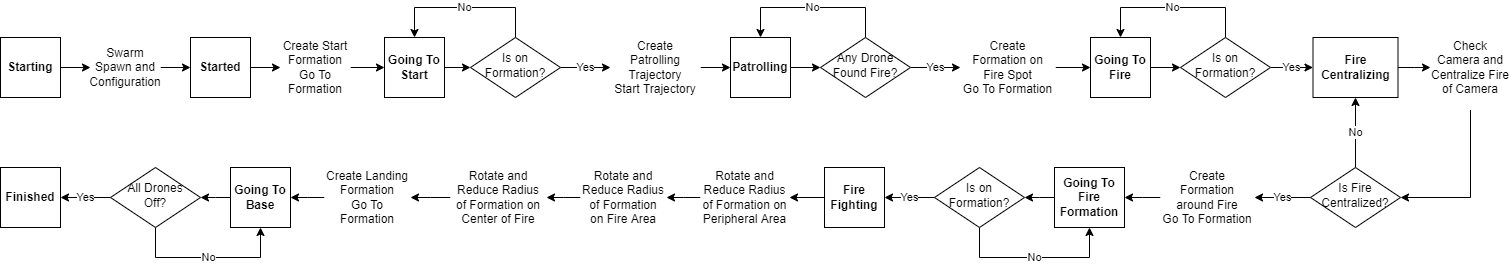

The diagram above was exported from draw.io. Its source (the exported page's mxGraphModel, read from the mxfile embedded in the PNG):
<mxGraphModel dx="1319" dy="804" grid="1" gridSize="10" guides="1" tooltips="1" connect="1" arrows="1" fold="1" page="1" pageScale="1" pageWidth="827" pageHeight="1169" math="0" shadow="0">
  <root>
    <mxCell id="0" />
    <mxCell id="1" parent="0" />
    <mxCell id="WiRz24WnzxpDfJep8Hr--4" value="" style="edgeStyle=orthogonalEdgeStyle;rounded=0;orthogonalLoop=1;jettySize=auto;html=1;" parent="1" source="WiRz24WnzxpDfJep8Hr--1" target="WiRz24WnzxpDfJep8Hr--3" edge="1">
      <mxGeometry relative="1" as="geometry" />
    </mxCell>
    <mxCell id="WiRz24WnzxpDfJep8Hr--1" value="Starting" style="rounded=0;whiteSpace=wrap;html=1;fontStyle=1" parent="1" vertex="1">
      <mxGeometry y="380" width="60" height="60" as="geometry" />
    </mxCell>
    <mxCell id="WiRz24WnzxpDfJep8Hr--7" value="" style="edgeStyle=orthogonalEdgeStyle;rounded=0;orthogonalLoop=1;jettySize=auto;html=1;" parent="1" source="WiRz24WnzxpDfJep8Hr--2" target="WiRz24WnzxpDfJep8Hr--6" edge="1">
      <mxGeometry relative="1" as="geometry" />
    </mxCell>
    <mxCell id="WiRz24WnzxpDfJep8Hr--2" value="Started" style="rounded=0;whiteSpace=wrap;html=1;fontStyle=1" parent="1" vertex="1">
      <mxGeometry x="190" y="380" width="60" height="60" as="geometry" />
    </mxCell>
    <mxCell id="WiRz24WnzxpDfJep8Hr--5" value="" style="edgeStyle=orthogonalEdgeStyle;rounded=0;orthogonalLoop=1;jettySize=auto;html=1;" parent="1" source="WiRz24WnzxpDfJep8Hr--3" target="WiRz24WnzxpDfJep8Hr--2" edge="1">
      <mxGeometry relative="1" as="geometry" />
    </mxCell>
    <mxCell id="WiRz24WnzxpDfJep8Hr--3" value="Swarm Spawn and Configuration" style="ellipse;whiteSpace=wrap;html=1;strokeColor=none;" parent="1" vertex="1">
      <mxGeometry x="90" y="390" width="70" height="40" as="geometry" />
    </mxCell>
    <mxCell id="WiRz24WnzxpDfJep8Hr--9" value="" style="edgeStyle=orthogonalEdgeStyle;rounded=0;orthogonalLoop=1;jettySize=auto;html=1;" parent="1" source="WiRz24WnzxpDfJep8Hr--6" target="WiRz24WnzxpDfJep8Hr--8" edge="1">
      <mxGeometry relative="1" as="geometry" />
    </mxCell>
    <mxCell id="WiRz24WnzxpDfJep8Hr--6" value="&lt;font style=&quot;font-size: 12px;&quot;&gt;Create Start Formation&lt;br&gt;Go To Formation&lt;/font&gt;" style="ellipse;whiteSpace=wrap;html=1;strokeColor=none;" parent="1" vertex="1">
      <mxGeometry x="280" y="390" width="70" height="40" as="geometry" />
    </mxCell>
    <mxCell id="WiRz24WnzxpDfJep8Hr--11" value="" style="edgeStyle=orthogonalEdgeStyle;rounded=0;orthogonalLoop=1;jettySize=auto;html=1;" parent="1" source="WiRz24WnzxpDfJep8Hr--8" target="WiRz24WnzxpDfJep8Hr--10" edge="1">
      <mxGeometry relative="1" as="geometry" />
    </mxCell>
    <mxCell id="WiRz24WnzxpDfJep8Hr--8" value="Going To&lt;br&gt;Start" style="rounded=0;whiteSpace=wrap;html=1;fontStyle=1" parent="1" vertex="1">
      <mxGeometry x="384" y="380" width="60" height="60" as="geometry" />
    </mxCell>
    <mxCell id="WiRz24WnzxpDfJep8Hr--12" value="No" style="edgeStyle=orthogonalEdgeStyle;rounded=0;orthogonalLoop=1;jettySize=auto;html=1;exitX=0.5;exitY=0;exitDx=0;exitDy=0;entryX=0.5;entryY=0;entryDx=0;entryDy=0;" parent="1" source="WiRz24WnzxpDfJep8Hr--10" target="WiRz24WnzxpDfJep8Hr--8" edge="1">
      <mxGeometry relative="1" as="geometry">
        <Array as="points">
          <mxPoint x="515" y="350" />
          <mxPoint x="414" y="350" />
        </Array>
      </mxGeometry>
    </mxCell>
    <mxCell id="WiRz24WnzxpDfJep8Hr--16" value="Yes" style="edgeStyle=orthogonalEdgeStyle;rounded=0;orthogonalLoop=1;jettySize=auto;html=1;" parent="1" source="WiRz24WnzxpDfJep8Hr--10" target="WiRz24WnzxpDfJep8Hr--15" edge="1">
      <mxGeometry relative="1" as="geometry" />
    </mxCell>
    <mxCell id="WiRz24WnzxpDfJep8Hr--10" value="Is on Formation?" style="rhombus;whiteSpace=wrap;html=1;spacingBottom=5;" parent="1" vertex="1">
      <mxGeometry x="470" y="380" width="90" height="60" as="geometry" />
    </mxCell>
    <mxCell id="WiRz24WnzxpDfJep8Hr--19" value="" style="edgeStyle=orthogonalEdgeStyle;rounded=0;orthogonalLoop=1;jettySize=auto;html=1;" parent="1" source="WiRz24WnzxpDfJep8Hr--13" target="WiRz24WnzxpDfJep8Hr--18" edge="1">
      <mxGeometry relative="1" as="geometry" />
    </mxCell>
    <mxCell id="WiRz24WnzxpDfJep8Hr--13" value="Patrolling" style="rounded=0;whiteSpace=wrap;html=1;fontStyle=1" parent="1" vertex="1">
      <mxGeometry x="730" y="380" width="60" height="60" as="geometry" />
    </mxCell>
    <mxCell id="WiRz24WnzxpDfJep8Hr--17" value="" style="edgeStyle=orthogonalEdgeStyle;rounded=0;orthogonalLoop=1;jettySize=auto;html=1;" parent="1" source="WiRz24WnzxpDfJep8Hr--15" target="WiRz24WnzxpDfJep8Hr--13" edge="1">
      <mxGeometry relative="1" as="geometry" />
    </mxCell>
    <mxCell id="WiRz24WnzxpDfJep8Hr--15" value="Create Patrolling Trajectory&lt;br&gt;Start Trajectory" style="ellipse;whiteSpace=wrap;html=1;spacingBottom=0;strokeColor=none;" parent="1" vertex="1">
      <mxGeometry x="610" y="390" width="90" height="40" as="geometry" />
    </mxCell>
    <mxCell id="WiRz24WnzxpDfJep8Hr--20" value="No" style="edgeStyle=orthogonalEdgeStyle;rounded=0;orthogonalLoop=1;jettySize=auto;html=1;exitX=0.5;exitY=0;exitDx=0;exitDy=0;entryX=0.5;entryY=0;entryDx=0;entryDy=0;" parent="1" source="WiRz24WnzxpDfJep8Hr--18" target="WiRz24WnzxpDfJep8Hr--13" edge="1">
      <mxGeometry relative="1" as="geometry">
        <Array as="points">
          <mxPoint x="865" y="350" />
          <mxPoint x="760" y="350" />
        </Array>
      </mxGeometry>
    </mxCell>
    <mxCell id="WiRz24WnzxpDfJep8Hr--22" value="Yes" style="edgeStyle=orthogonalEdgeStyle;curved=1;rounded=0;orthogonalLoop=1;jettySize=auto;html=1;" parent="1" source="WiRz24WnzxpDfJep8Hr--18" target="WiRz24WnzxpDfJep8Hr--21" edge="1">
      <mxGeometry relative="1" as="geometry" />
    </mxCell>
    <mxCell id="WiRz24WnzxpDfJep8Hr--18" value="Any Drone Found Fire?" style="rhombus;whiteSpace=wrap;html=1;spacingBottom=5;" parent="1" vertex="1">
      <mxGeometry x="820" y="380" width="90" height="60" as="geometry" />
    </mxCell>
    <mxCell id="WiRz24WnzxpDfJep8Hr--24" value="" style="edgeStyle=orthogonalEdgeStyle;curved=1;rounded=0;orthogonalLoop=1;jettySize=auto;html=1;" parent="1" source="WiRz24WnzxpDfJep8Hr--21" target="WiRz24WnzxpDfJep8Hr--23" edge="1">
      <mxGeometry relative="1" as="geometry" />
    </mxCell>
    <mxCell id="WiRz24WnzxpDfJep8Hr--21" value="Create Formation on Fire Spot&lt;br&gt;Go To Formation" style="ellipse;whiteSpace=wrap;html=1;spacingBottom=0;strokeColor=none;" parent="1" vertex="1">
      <mxGeometry x="960" y="390" width="95" height="40" as="geometry" />
    </mxCell>
    <mxCell id="WiRz24WnzxpDfJep8Hr--26" value="" style="edgeStyle=orthogonalEdgeStyle;curved=1;rounded=0;orthogonalLoop=1;jettySize=auto;html=1;" parent="1" source="WiRz24WnzxpDfJep8Hr--23" target="WiRz24WnzxpDfJep8Hr--25" edge="1">
      <mxGeometry relative="1" as="geometry" />
    </mxCell>
    <mxCell id="WiRz24WnzxpDfJep8Hr--23" value="Going To Fire" style="rounded=0;whiteSpace=wrap;html=1;fontStyle=1" parent="1" vertex="1">
      <mxGeometry x="1090" y="380" width="60" height="60" as="geometry" />
    </mxCell>
    <mxCell id="WiRz24WnzxpDfJep8Hr--27" value="No" style="rounded=0;orthogonalLoop=1;jettySize=auto;html=1;exitX=0.5;exitY=0;exitDx=0;exitDy=0;entryX=0.5;entryY=0;entryDx=0;entryDy=0;edgeStyle=elbowEdgeStyle;elbow=vertical;" parent="1" source="WiRz24WnzxpDfJep8Hr--25" target="WiRz24WnzxpDfJep8Hr--23" edge="1">
      <mxGeometry relative="1" as="geometry">
        <Array as="points">
          <mxPoint x="1170" y="350" />
        </Array>
      </mxGeometry>
    </mxCell>
    <mxCell id="WiRz24WnzxpDfJep8Hr--29" value="Yes" style="edgeStyle=elbowEdgeStyle;rounded=0;orthogonalLoop=1;jettySize=auto;elbow=vertical;html=1;" parent="1" source="WiRz24WnzxpDfJep8Hr--25" target="WiRz24WnzxpDfJep8Hr--28" edge="1">
      <mxGeometry relative="1" as="geometry" />
    </mxCell>
    <mxCell id="WiRz24WnzxpDfJep8Hr--25" value="Is on Formation?" style="rhombus;whiteSpace=wrap;html=1;spacingBottom=5;" parent="1" vertex="1">
      <mxGeometry x="1180" y="380" width="90" height="60" as="geometry" />
    </mxCell>
    <mxCell id="WiRz24WnzxpDfJep8Hr--57" value="" style="edgeStyle=elbowEdgeStyle;rounded=0;orthogonalLoop=1;jettySize=auto;elbow=vertical;html=1;" parent="1" source="WiRz24WnzxpDfJep8Hr--28" target="WiRz24WnzxpDfJep8Hr--30" edge="1">
      <mxGeometry relative="1" as="geometry" />
    </mxCell>
    <mxCell id="WiRz24WnzxpDfJep8Hr--28" value="Fire Centralizing" style="rounded=0;whiteSpace=wrap;html=1;fontStyle=1" parent="1" vertex="1">
      <mxGeometry x="1312.5" y="380" width="85" height="60" as="geometry" />
    </mxCell>
    <mxCell id="WiRz24WnzxpDfJep8Hr--59" style="edgeStyle=elbowEdgeStyle;rounded=0;orthogonalLoop=1;jettySize=auto;elbow=vertical;html=1;exitX=0.5;exitY=1;exitDx=0;exitDy=0;entryX=1;entryY=0.5;entryDx=0;entryDy=0;" parent="1" source="WiRz24WnzxpDfJep8Hr--30" target="WiRz24WnzxpDfJep8Hr--32" edge="1">
      <mxGeometry relative="1" as="geometry">
        <Array as="points">
          <mxPoint x="1400" y="540" />
          <mxPoint x="1410" y="525" />
        </Array>
      </mxGeometry>
    </mxCell>
    <mxCell id="WiRz24WnzxpDfJep8Hr--30" value="Check Camera and Centralize Fire of Camera" style="ellipse;whiteSpace=wrap;html=1;spacingBottom=0;strokeColor=none;" parent="1" vertex="1">
      <mxGeometry x="1430" y="367.5" width="80" height="85" as="geometry" />
    </mxCell>
    <mxCell id="WiRz24WnzxpDfJep8Hr--36" value="Yes" style="edgeStyle=elbowEdgeStyle;rounded=0;orthogonalLoop=1;jettySize=auto;elbow=vertical;html=1;" parent="1" source="WiRz24WnzxpDfJep8Hr--32" target="WiRz24WnzxpDfJep8Hr--35" edge="1">
      <mxGeometry relative="1" as="geometry" />
    </mxCell>
    <mxCell id="WiRz24WnzxpDfJep8Hr--60" value="No" style="edgeStyle=elbowEdgeStyle;rounded=0;orthogonalLoop=1;jettySize=auto;elbow=vertical;html=1;exitX=0.5;exitY=0;exitDx=0;exitDy=0;" parent="1" source="WiRz24WnzxpDfJep8Hr--32" target="WiRz24WnzxpDfJep8Hr--28" edge="1">
      <mxGeometry relative="1" as="geometry" />
    </mxCell>
    <mxCell id="WiRz24WnzxpDfJep8Hr--32" value="Is Fire Centralized?" style="rhombus;whiteSpace=wrap;html=1;spacingBottom=5;" parent="1" vertex="1">
      <mxGeometry x="1310" y="510" width="90" height="60" as="geometry" />
    </mxCell>
    <mxCell id="WiRz24WnzxpDfJep8Hr--38" value="" style="edgeStyle=elbowEdgeStyle;rounded=0;orthogonalLoop=1;jettySize=auto;elbow=vertical;html=1;" parent="1" source="WiRz24WnzxpDfJep8Hr--35" target="WiRz24WnzxpDfJep8Hr--37" edge="1">
      <mxGeometry relative="1" as="geometry" />
    </mxCell>
    <mxCell id="WiRz24WnzxpDfJep8Hr--35" value="Create Formation around Fire&lt;br&gt;Go To Formation" style="ellipse;whiteSpace=wrap;html=1;spacingBottom=0;strokeColor=none;" parent="1" vertex="1">
      <mxGeometry x="1160" y="520" width="94" height="40" as="geometry" />
    </mxCell>
    <mxCell id="WiRz24WnzxpDfJep8Hr--40" value="" style="edgeStyle=elbowEdgeStyle;rounded=0;orthogonalLoop=1;jettySize=auto;elbow=vertical;html=1;" parent="1" source="WiRz24WnzxpDfJep8Hr--37" target="WiRz24WnzxpDfJep8Hr--39" edge="1">
      <mxGeometry relative="1" as="geometry" />
    </mxCell>
    <mxCell id="WiRz24WnzxpDfJep8Hr--37" value="Going To Fire Formation" style="rounded=0;whiteSpace=wrap;html=1;fontStyle=1" parent="1" vertex="1">
      <mxGeometry x="1054" y="510" width="70" height="60" as="geometry" />
    </mxCell>
    <mxCell id="WiRz24WnzxpDfJep8Hr--41" value="No" style="edgeStyle=elbowEdgeStyle;rounded=0;orthogonalLoop=1;jettySize=auto;elbow=vertical;html=1;exitX=0.5;exitY=1;exitDx=0;exitDy=0;entryX=0.5;entryY=1;entryDx=0;entryDy=0;" parent="1" source="WiRz24WnzxpDfJep8Hr--39" target="WiRz24WnzxpDfJep8Hr--37" edge="1">
      <mxGeometry relative="1" as="geometry">
        <Array as="points">
          <mxPoint x="1034" y="600" />
        </Array>
      </mxGeometry>
    </mxCell>
    <mxCell id="WiRz24WnzxpDfJep8Hr--43" value="Yes" style="edgeStyle=elbowEdgeStyle;rounded=0;orthogonalLoop=1;jettySize=auto;elbow=vertical;html=1;" parent="1" source="WiRz24WnzxpDfJep8Hr--39" target="WiRz24WnzxpDfJep8Hr--42" edge="1">
      <mxGeometry relative="1" as="geometry" />
    </mxCell>
    <mxCell id="WiRz24WnzxpDfJep8Hr--39" value="Is on Formation?" style="rhombus;whiteSpace=wrap;html=1;spacingBottom=5;" parent="1" vertex="1">
      <mxGeometry x="934" y="510" width="90" height="60" as="geometry" />
    </mxCell>
    <mxCell id="WiRz24WnzxpDfJep8Hr--51" value="" style="edgeStyle=elbowEdgeStyle;rounded=0;orthogonalLoop=1;jettySize=auto;elbow=vertical;html=1;" parent="1" source="WiRz24WnzxpDfJep8Hr--42" target="WiRz24WnzxpDfJep8Hr--45" edge="1">
      <mxGeometry relative="1" as="geometry" />
    </mxCell>
    <mxCell id="WiRz24WnzxpDfJep8Hr--42" value="Fire Fighting" style="rounded=0;whiteSpace=wrap;html=1;fontStyle=1" parent="1" vertex="1">
      <mxGeometry x="824" y="510" width="60" height="60" as="geometry" />
    </mxCell>
    <mxCell id="WiRz24WnzxpDfJep8Hr--68" value="" style="edgeStyle=elbowEdgeStyle;rounded=0;orthogonalLoop=1;jettySize=auto;elbow=vertical;html=1;" parent="1" source="WiRz24WnzxpDfJep8Hr--45" target="WiRz24WnzxpDfJep8Hr--47" edge="1">
      <mxGeometry relative="1" as="geometry" />
    </mxCell>
    <mxCell id="WiRz24WnzxpDfJep8Hr--45" value="Rotate and Reduce Radius of Formation on Peripheral Area" style="ellipse;whiteSpace=wrap;html=1;spacingBottom=0;strokeColor=none;" parent="1" vertex="1">
      <mxGeometry x="700" y="520" width="89" height="40" as="geometry" />
    </mxCell>
    <mxCell id="WiRz24WnzxpDfJep8Hr--69" value="" style="edgeStyle=elbowEdgeStyle;rounded=0;orthogonalLoop=1;jettySize=auto;elbow=vertical;html=1;" parent="1" source="WiRz24WnzxpDfJep8Hr--47" target="WiRz24WnzxpDfJep8Hr--49" edge="1">
      <mxGeometry relative="1" as="geometry" />
    </mxCell>
    <mxCell id="WiRz24WnzxpDfJep8Hr--47" value="Rotate and Reduce Radius of Formation on Fire Area" style="ellipse;whiteSpace=wrap;html=1;spacingBottom=0;strokeColor=none;" parent="1" vertex="1">
      <mxGeometry x="580" y="520" width="86" height="40" as="geometry" />
    </mxCell>
    <mxCell id="WiRz24WnzxpDfJep8Hr--55" value="" style="edgeStyle=elbowEdgeStyle;rounded=0;orthogonalLoop=1;jettySize=auto;elbow=vertical;html=1;" parent="1" source="WiRz24WnzxpDfJep8Hr--49" target="WiRz24WnzxpDfJep8Hr--50" edge="1">
      <mxGeometry relative="1" as="geometry" />
    </mxCell>
    <mxCell id="WiRz24WnzxpDfJep8Hr--49" value="Rotate and Reduce Radius of Formation on Center of Fire" style="ellipse;whiteSpace=wrap;html=1;spacingBottom=0;strokeColor=none;" parent="1" vertex="1">
      <mxGeometry x="450" y="520" width="96" height="40" as="geometry" />
    </mxCell>
    <mxCell id="WiRz24WnzxpDfJep8Hr--62" value="" style="edgeStyle=elbowEdgeStyle;rounded=0;orthogonalLoop=1;jettySize=auto;elbow=vertical;html=1;" parent="1" source="WiRz24WnzxpDfJep8Hr--50" target="WiRz24WnzxpDfJep8Hr--61" edge="1">
      <mxGeometry relative="1" as="geometry" />
    </mxCell>
    <mxCell id="WiRz24WnzxpDfJep8Hr--50" value="Create Landing Formation&lt;br&gt;Go To Formation" style="ellipse;whiteSpace=wrap;html=1;spacingBottom=0;strokeColor=none;" parent="1" vertex="1">
      <mxGeometry x="324" y="520" width="86" height="40" as="geometry" />
    </mxCell>
    <mxCell id="WiRz24WnzxpDfJep8Hr--64" value="" style="edgeStyle=elbowEdgeStyle;rounded=0;orthogonalLoop=1;jettySize=auto;elbow=vertical;html=1;" parent="1" source="WiRz24WnzxpDfJep8Hr--61" target="WiRz24WnzxpDfJep8Hr--63" edge="1">
      <mxGeometry relative="1" as="geometry" />
    </mxCell>
    <mxCell id="WiRz24WnzxpDfJep8Hr--61" value="Going To Base" style="rounded=0;whiteSpace=wrap;html=1;fontStyle=1" parent="1" vertex="1">
      <mxGeometry x="230" y="510" width="60" height="60" as="geometry" />
    </mxCell>
    <mxCell id="WiRz24WnzxpDfJep8Hr--66" value="Yes" style="edgeStyle=elbowEdgeStyle;rounded=0;orthogonalLoop=1;jettySize=auto;elbow=vertical;html=1;" parent="1" source="WiRz24WnzxpDfJep8Hr--63" target="WiRz24WnzxpDfJep8Hr--65" edge="1">
      <mxGeometry relative="1" as="geometry" />
    </mxCell>
    <mxCell id="WiRz24WnzxpDfJep8Hr--67" value="No" style="edgeStyle=elbowEdgeStyle;rounded=0;orthogonalLoop=1;jettySize=auto;elbow=vertical;html=1;exitX=0.5;exitY=1;exitDx=0;exitDy=0;entryX=0.5;entryY=1;entryDx=0;entryDy=0;" parent="1" source="WiRz24WnzxpDfJep8Hr--63" target="WiRz24WnzxpDfJep8Hr--61" edge="1">
      <mxGeometry relative="1" as="geometry">
        <Array as="points">
          <mxPoint x="210" y="600" />
        </Array>
      </mxGeometry>
    </mxCell>
    <mxCell id="WiRz24WnzxpDfJep8Hr--63" value="All Drones&lt;br&gt;Off?" style="rhombus;whiteSpace=wrap;html=1;spacingBottom=5;" parent="1" vertex="1">
      <mxGeometry x="110" y="510" width="90" height="60" as="geometry" />
    </mxCell>
    <mxCell id="WiRz24WnzxpDfJep8Hr--65" value="Finished" style="rounded=0;whiteSpace=wrap;html=1;fontStyle=1" parent="1" vertex="1">
      <mxGeometry y="510" width="60" height="60" as="geometry" />
    </mxCell>
  </root>
</mxGraphModel>